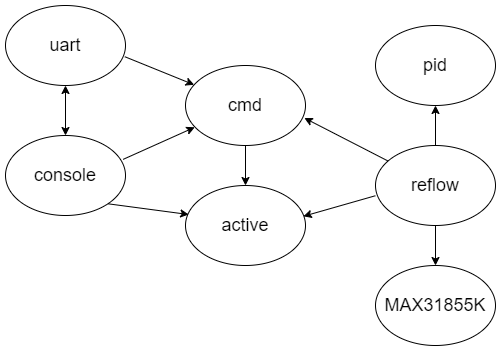

The diagram above was exported from draw.io. Its source (the exported page's mxGraphModel, read from the mxfile embedded in the PNG):
<mxGraphModel dx="748" dy="425" grid="1" gridSize="10" guides="1" tooltips="1" connect="1" arrows="1" fold="1" page="1" pageScale="1" pageWidth="850" pageHeight="1100" math="0" shadow="0">
  <root>
    <mxCell id="0" />
    <mxCell id="1" parent="0" />
    <mxCell id="jw95Bayk0n4zkHMIvIIi-2" value="&lt;font style=&quot;font-size: 18px&quot;&gt;reflow&lt;/font&gt;" style="ellipse;whiteSpace=wrap;html=1;" vertex="1" parent="1">
      <mxGeometry x="520" y="210" width="120" height="80" as="geometry" />
    </mxCell>
    <mxCell id="jw95Bayk0n4zkHMIvIIi-5" value="&lt;font style=&quot;font-size: 18px&quot;&gt;uart&lt;/font&gt;" style="ellipse;whiteSpace=wrap;html=1;" vertex="1" parent="1">
      <mxGeometry x="150" y="70" width="120" height="80" as="geometry" />
    </mxCell>
    <mxCell id="jw95Bayk0n4zkHMIvIIi-6" value="&lt;font style=&quot;font-size: 18px&quot;&gt;MAX31855K&lt;/font&gt;" style="ellipse;whiteSpace=wrap;html=1;" vertex="1" parent="1">
      <mxGeometry x="520" y="330" width="120" height="80" as="geometry" />
    </mxCell>
    <mxCell id="jw95Bayk0n4zkHMIvIIi-8" value="&lt;font style=&quot;font-size: 18px&quot;&gt;active&lt;/font&gt;" style="ellipse;whiteSpace=wrap;html=1;" vertex="1" parent="1">
      <mxGeometry x="330" y="250" width="120" height="80" as="geometry" />
    </mxCell>
    <mxCell id="jw95Bayk0n4zkHMIvIIi-9" value="&lt;font style=&quot;font-size: 18px&quot;&gt;pid&lt;/font&gt;" style="ellipse;whiteSpace=wrap;html=1;" vertex="1" parent="1">
      <mxGeometry x="520" y="90" width="120" height="80" as="geometry" />
    </mxCell>
    <mxCell id="jw95Bayk0n4zkHMIvIIi-16" value="&lt;font style=&quot;font-size: 18px&quot;&gt;console&lt;/font&gt;" style="ellipse;whiteSpace=wrap;html=1;" vertex="1" parent="1">
      <mxGeometry x="150" y="200" width="120" height="80" as="geometry" />
    </mxCell>
    <mxCell id="jw95Bayk0n4zkHMIvIIi-18" value="" style="endArrow=classic;startArrow=classic;html=1;exitX=0.5;exitY=0;exitDx=0;exitDy=0;entryX=0.5;entryY=1;entryDx=0;entryDy=0;" edge="1" parent="1" source="jw95Bayk0n4zkHMIvIIi-16" target="jw95Bayk0n4zkHMIvIIi-5">
      <mxGeometry width="50" height="50" relative="1" as="geometry">
        <mxPoint x="150" y="210" as="sourcePoint" />
        <mxPoint x="210" y="170" as="targetPoint" />
      </mxGeometry>
    </mxCell>
    <mxCell id="jw95Bayk0n4zkHMIvIIi-22" value="" style="endArrow=classic;html=1;entryX=0.027;entryY=0.363;entryDx=0;entryDy=0;exitX=1;exitY=1;exitDx=0;exitDy=0;entryPerimeter=0;" edge="1" parent="1" source="jw95Bayk0n4zkHMIvIIi-16" target="jw95Bayk0n4zkHMIvIIi-8">
      <mxGeometry width="50" height="50" relative="1" as="geometry">
        <mxPoint x="250" y="300" as="sourcePoint" />
        <mxPoint x="300" y="250" as="targetPoint" />
      </mxGeometry>
    </mxCell>
    <mxCell id="jw95Bayk0n4zkHMIvIIi-23" value="" style="endArrow=classic;html=1;startArrow=none;" edge="1" parent="1" source="jw95Bayk0n4zkHMIvIIi-4">
      <mxGeometry width="50" height="50" relative="1" as="geometry">
        <mxPoint x="266" y="223" as="sourcePoint" />
        <mxPoint x="342" y="170" as="targetPoint" />
      </mxGeometry>
    </mxCell>
    <mxCell id="jw95Bayk0n4zkHMIvIIi-4" value="&lt;span style=&quot;font-size: 18px&quot;&gt;cmd&lt;/span&gt;" style="ellipse;whiteSpace=wrap;html=1;" vertex="1" parent="1">
      <mxGeometry x="330" y="130" width="120" height="80" as="geometry" />
    </mxCell>
    <mxCell id="jw95Bayk0n4zkHMIvIIi-27" value="" style="endArrow=classic;html=1;entryX=0.5;entryY=1;entryDx=0;entryDy=0;exitX=0.5;exitY=0;exitDx=0;exitDy=0;" edge="1" parent="1" source="jw95Bayk0n4zkHMIvIIi-2" target="jw95Bayk0n4zkHMIvIIi-9">
      <mxGeometry width="50" height="50" relative="1" as="geometry">
        <mxPoint x="550" y="210" as="sourcePoint" />
        <mxPoint x="600" y="160" as="targetPoint" />
      </mxGeometry>
    </mxCell>
    <mxCell id="jw95Bayk0n4zkHMIvIIi-28" value="" style="endArrow=classic;html=1;entryX=0.5;entryY=0;entryDx=0;entryDy=0;exitX=0.5;exitY=1;exitDx=0;exitDy=0;" edge="1" parent="1" source="jw95Bayk0n4zkHMIvIIi-2" target="jw95Bayk0n4zkHMIvIIi-6">
      <mxGeometry width="50" height="50" relative="1" as="geometry">
        <mxPoint x="530" y="350" as="sourcePoint" />
        <mxPoint x="580" y="300" as="targetPoint" />
      </mxGeometry>
    </mxCell>
    <mxCell id="jw95Bayk0n4zkHMIvIIi-30" value="" style="endArrow=classic;html=1;exitX=-0.001;exitY=0.628;exitDx=0;exitDy=0;exitPerimeter=0;entryX=0.982;entryY=0.385;entryDx=0;entryDy=0;entryPerimeter=0;" edge="1" parent="1" source="jw95Bayk0n4zkHMIvIIi-2" target="jw95Bayk0n4zkHMIvIIi-8">
      <mxGeometry width="50" height="50" relative="1" as="geometry">
        <mxPoint x="420" y="290" as="sourcePoint" />
        <mxPoint x="450" y="289" as="targetPoint" />
      </mxGeometry>
    </mxCell>
    <mxCell id="jw95Bayk0n4zkHMIvIIi-31" value="" style="endArrow=classic;html=1;entryX=0.99;entryY=0.656;entryDx=0;entryDy=0;entryPerimeter=0;" edge="1" parent="1" source="jw95Bayk0n4zkHMIvIIi-2" target="jw95Bayk0n4zkHMIvIIi-4">
      <mxGeometry width="50" height="50" relative="1" as="geometry">
        <mxPoint x="480" y="230" as="sourcePoint" />
        <mxPoint x="530" y="180" as="targetPoint" />
      </mxGeometry>
    </mxCell>
    <mxCell id="jw95Bayk0n4zkHMIvIIi-32" value="" style="endArrow=classic;html=1;exitX=0.994;exitY=0.64;exitDx=0;exitDy=0;exitPerimeter=0;" edge="1" parent="1" source="jw95Bayk0n4zkHMIvIIi-5" target="jw95Bayk0n4zkHMIvIIi-4">
      <mxGeometry width="50" height="50" relative="1" as="geometry">
        <mxPoint x="260" y="135" as="sourcePoint" />
        <mxPoint x="310" y="85" as="targetPoint" />
      </mxGeometry>
    </mxCell>
    <mxCell id="jw95Bayk0n4zkHMIvIIi-33" value="" style="endArrow=classic;html=1;exitX=0.5;exitY=1;exitDx=0;exitDy=0;entryX=0.5;entryY=0;entryDx=0;entryDy=0;" edge="1" parent="1" source="jw95Bayk0n4zkHMIvIIi-4" target="jw95Bayk0n4zkHMIvIIi-8">
      <mxGeometry width="50" height="50" relative="1" as="geometry">
        <mxPoint x="370" y="270" as="sourcePoint" />
        <mxPoint x="420" y="220" as="targetPoint" />
      </mxGeometry>
    </mxCell>
    <mxCell id="jw95Bayk0n4zkHMIvIIi-34" value="" style="endArrow=classic;html=1;exitX=0.981;exitY=0.298;exitDx=0;exitDy=0;exitPerimeter=0;entryX=0.077;entryY=0.772;entryDx=0;entryDy=0;entryPerimeter=0;" edge="1" parent="1" source="jw95Bayk0n4zkHMIvIIi-16" target="jw95Bayk0n4zkHMIvIIi-4">
      <mxGeometry width="50" height="50" relative="1" as="geometry">
        <mxPoint x="370" y="270" as="sourcePoint" />
        <mxPoint x="420" y="220" as="targetPoint" />
      </mxGeometry>
    </mxCell>
  </root>
</mxGraphModel>